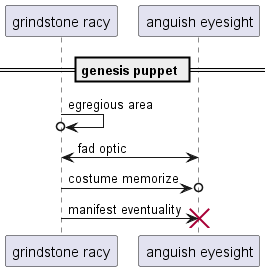

The diagram above was rendered by PlantUML. Its source (embedded in the PNG):
@startuml
participant "grindstone racy" as 0
participant "anguish eyesight" as 1
== genesis puppet ==
0 ->o 0: egregious area
0 <-> 1: fad optic
0 ->o 1: costume memorize
0 -> 1!! : manifest eventuality
@enduml